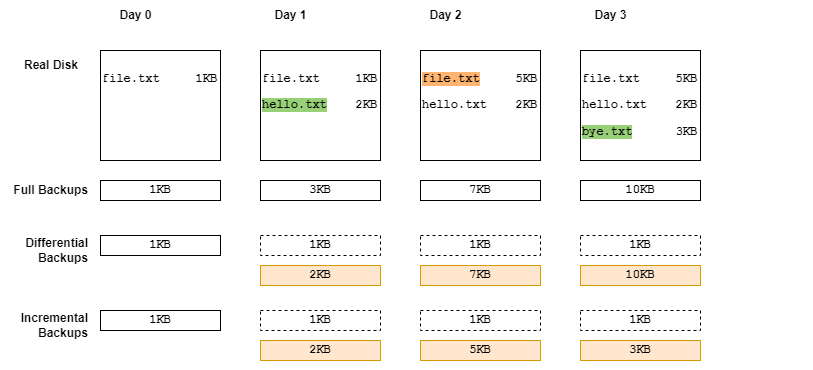

The diagram above was exported from draw.io. Its source (the exported page's mxGraphModel, read from the mxfile embedded in the PNG):
<mxGraphModel dx="981" dy="581" grid="1" gridSize="10" guides="1" tooltips="1" connect="1" arrows="1" fold="1" page="1" pageScale="1" pageWidth="1169" pageHeight="827" math="0" shadow="0">
  <root>
    <mxCell id="0" />
    <mxCell id="1" parent="0" />
    <mxCell id="lLmEkNF14cT-lp6XKakX-2" value="&lt;pre&gt;&lt;b&gt;file.txt     1KB&lt;/b&gt;&lt;/pre&gt;&lt;pre&gt;&lt;b&gt;&lt;br&gt;&lt;/b&gt;&lt;/pre&gt;&lt;pre&gt;&lt;br&gt;&lt;/pre&gt;" style="rounded=0;whiteSpace=wrap;html=1;align=left;" vertex="1" parent="1">
      <mxGeometry x="120" y="90" width="120" height="110" as="geometry" />
    </mxCell>
    <mxCell id="lLmEkNF14cT-lp6XKakX-8" value="&lt;b&gt;Day 0&lt;/b&gt;" style="text;html=1;align=center;verticalAlign=middle;resizable=0;points=[];autosize=1;strokeColor=none;fillColor=none;" vertex="1" parent="1">
      <mxGeometry x="125" y="40" width="60" height="30" as="geometry" />
    </mxCell>
    <mxCell id="lLmEkNF14cT-lp6XKakX-10" value="&lt;pre&gt;&lt;b&gt;file.txt     1KB&lt;/b&gt;&lt;/pre&gt;&lt;pre&gt;&lt;b&gt;&lt;font style=&quot;background-color: rgb(151, 208, 119);&quot;&gt;hello.txt&lt;/font&gt;&lt;font style=&quot;&quot;&gt;    2KB&lt;/font&gt;&lt;/b&gt;&lt;/pre&gt;&lt;pre&gt;&lt;b&gt;&lt;br&gt;&lt;/b&gt;&lt;/pre&gt;" style="rounded=0;whiteSpace=wrap;html=1;align=left;" vertex="1" parent="1">
      <mxGeometry x="280" y="90" width="120" height="110" as="geometry" />
    </mxCell>
    <mxCell id="lLmEkNF14cT-lp6XKakX-11" value="&lt;b&gt;Day 1&lt;/b&gt;" style="text;html=1;align=center;verticalAlign=middle;resizable=0;points=[];autosize=1;strokeColor=none;fillColor=none;" vertex="1" parent="1">
      <mxGeometry x="280" y="40" width="60" height="30" as="geometry" />
    </mxCell>
    <mxCell id="lLmEkNF14cT-lp6XKakX-12" value="&lt;pre&gt;&lt;b style=&quot;background-color: rgb(255, 181, 112);&quot;&gt;file.txt&lt;/b&gt;&lt;b style=&quot;&quot;&gt;&lt;span style=&quot;background-color: rgb(255, 255, 255);&quot;&gt;     5KB&lt;/span&gt;&lt;/b&gt;&lt;/pre&gt;&lt;pre&gt;&lt;b&gt;&lt;font style=&quot;&quot;&gt;hello.txt    2KB&lt;/font&gt;&lt;/b&gt;&lt;/pre&gt;&lt;pre&gt;&lt;b&gt;&lt;br&gt;&lt;/b&gt;&lt;/pre&gt;" style="rounded=0;whiteSpace=wrap;html=1;align=left;" vertex="1" parent="1">
      <mxGeometry x="440" y="90" width="120" height="110" as="geometry" />
    </mxCell>
    <mxCell id="lLmEkNF14cT-lp6XKakX-13" value="&lt;b&gt;Day 2&lt;/b&gt;" style="text;html=1;align=center;verticalAlign=middle;resizable=0;points=[];autosize=1;strokeColor=none;fillColor=none;" vertex="1" parent="1">
      <mxGeometry x="435" y="40" width="60" height="30" as="geometry" />
    </mxCell>
    <mxCell id="lLmEkNF14cT-lp6XKakX-14" value="&lt;pre&gt;&lt;b style=&quot;&quot;&gt;file.txt     5KB&lt;span style=&quot;white-space: pre;&quot;&gt;&#09;&lt;/span&gt;&lt;span style=&quot;white-space: pre;&quot;&gt;&#09;&lt;/span&gt;&lt;/b&gt;&lt;/pre&gt;&lt;pre&gt;&lt;b&gt;&lt;font style=&quot;&quot;&gt;hello.txt    2KB  &lt;/font&gt;&lt;/b&gt;&lt;/pre&gt;&lt;pre&gt;&lt;b style=&quot;background-color: rgb(151, 208, 119);&quot;&gt;bye.txt&lt;/b&gt;&lt;b style=&quot;&quot;&gt;      3KB &lt;/b&gt;&lt;/pre&gt;" style="rounded=0;whiteSpace=wrap;html=1;align=left;" vertex="1" parent="1">
      <mxGeometry x="600" y="90" width="120" height="110" as="geometry" />
    </mxCell>
    <mxCell id="lLmEkNF14cT-lp6XKakX-15" value="&lt;b&gt;Day 3&lt;/b&gt;" style="text;html=1;align=center;verticalAlign=middle;resizable=0;points=[];autosize=1;strokeColor=none;fillColor=none;" vertex="1" parent="1">
      <mxGeometry x="600" y="40" width="60" height="30" as="geometry" />
    </mxCell>
    <mxCell id="lLmEkNF14cT-lp6XKakX-26" value="&lt;b&gt;Full Backups&lt;/b&gt;" style="text;html=1;strokeColor=none;fillColor=none;align=right;verticalAlign=middle;whiteSpace=wrap;rounded=0;labelBackgroundColor=#FFFFFF;fontColor=#000000;" vertex="1" parent="1">
      <mxGeometry x="20" y="215" width="90" height="30" as="geometry" />
    </mxCell>
    <mxCell id="lLmEkNF14cT-lp6XKakX-27" value="&lt;b&gt;Real Disk&lt;/b&gt;" style="text;html=1;strokeColor=none;fillColor=none;align=right;verticalAlign=middle;whiteSpace=wrap;rounded=0;labelBackgroundColor=#FFFFFF;fontColor=#000000;" vertex="1" parent="1">
      <mxGeometry x="30" y="90" width="70" height="30" as="geometry" />
    </mxCell>
    <mxCell id="lLmEkNF14cT-lp6XKakX-32" value="&lt;pre&gt;&lt;b&gt;1KB&lt;/b&gt;&lt;/pre&gt;" style="rounded=0;whiteSpace=wrap;html=1;align=center;" vertex="1" parent="1">
      <mxGeometry x="120" y="220" width="120" height="20" as="geometry" />
    </mxCell>
    <mxCell id="lLmEkNF14cT-lp6XKakX-33" value="&lt;pre&gt;&lt;b&gt;3KB&lt;/b&gt;&lt;/pre&gt;" style="rounded=0;whiteSpace=wrap;html=1;align=center;" vertex="1" parent="1">
      <mxGeometry x="280" y="220" width="120" height="20" as="geometry" />
    </mxCell>
    <mxCell id="lLmEkNF14cT-lp6XKakX-34" value="&lt;pre&gt;&lt;b&gt;7KB&lt;/b&gt;&lt;/pre&gt;" style="rounded=0;whiteSpace=wrap;html=1;align=center;" vertex="1" parent="1">
      <mxGeometry x="440" y="220" width="120" height="20" as="geometry" />
    </mxCell>
    <mxCell id="lLmEkNF14cT-lp6XKakX-35" value="&lt;pre&gt;&lt;b&gt;10KB&lt;/b&gt;&lt;/pre&gt;" style="rounded=0;whiteSpace=wrap;html=1;align=center;" vertex="1" parent="1">
      <mxGeometry x="600" y="220" width="120" height="20" as="geometry" />
    </mxCell>
    <mxCell id="lLmEkNF14cT-lp6XKakX-38" value="&lt;b&gt;Differential&lt;br&gt;Backups&lt;/b&gt;" style="text;html=1;strokeColor=none;fillColor=none;align=right;verticalAlign=middle;whiteSpace=wrap;rounded=0;labelBackgroundColor=#FFFFFF;fontColor=#000000;" vertex="1" parent="1">
      <mxGeometry x="20" y="275" width="90" height="30" as="geometry" />
    </mxCell>
    <mxCell id="lLmEkNF14cT-lp6XKakX-39" value="&lt;pre&gt;&lt;b&gt;1KB&lt;/b&gt;&lt;/pre&gt;" style="rounded=0;whiteSpace=wrap;html=1;align=center;" vertex="1" parent="1">
      <mxGeometry x="120" y="275" width="120" height="20" as="geometry" />
    </mxCell>
    <mxCell id="lLmEkNF14cT-lp6XKakX-40" value="&lt;pre&gt;&lt;b&gt;1KB&lt;/b&gt;&lt;/pre&gt;" style="rounded=0;whiteSpace=wrap;html=1;align=center;dashed=1;" vertex="1" parent="1">
      <mxGeometry x="280" y="275" width="120" height="20" as="geometry" />
    </mxCell>
    <mxCell id="lLmEkNF14cT-lp6XKakX-41" value="&lt;pre&gt;&lt;b&gt;1KB&lt;/b&gt;&lt;/pre&gt;" style="rounded=0;whiteSpace=wrap;html=1;align=center;dashed=1;" vertex="1" parent="1">
      <mxGeometry x="440" y="275" width="120" height="20" as="geometry" />
    </mxCell>
    <mxCell id="lLmEkNF14cT-lp6XKakX-42" value="&lt;pre&gt;&lt;b&gt;1KB&lt;/b&gt;&lt;/pre&gt;" style="rounded=0;whiteSpace=wrap;html=1;align=center;dashed=1;" vertex="1" parent="1">
      <mxGeometry x="600" y="275" width="120" height="20" as="geometry" />
    </mxCell>
    <mxCell id="lLmEkNF14cT-lp6XKakX-43" value="&lt;pre&gt;&lt;b&gt;2KB&lt;/b&gt;&lt;/pre&gt;" style="rounded=0;whiteSpace=wrap;html=1;align=center;strokeColor=#d79b00;fillColor=#ffe6cc;" vertex="1" parent="1">
      <mxGeometry x="280" y="305" width="120" height="20" as="geometry" />
    </mxCell>
    <mxCell id="lLmEkNF14cT-lp6XKakX-44" value="&lt;pre&gt;&lt;b&gt;7KB&lt;/b&gt;&lt;/pre&gt;" style="rounded=0;whiteSpace=wrap;html=1;align=center;strokeColor=#d79b00;fillColor=#ffe6cc;" vertex="1" parent="1">
      <mxGeometry x="440" y="305" width="120" height="20" as="geometry" />
    </mxCell>
    <mxCell id="lLmEkNF14cT-lp6XKakX-45" value="&lt;pre&gt;&lt;b&gt;10KB&lt;/b&gt;&lt;/pre&gt;" style="rounded=0;whiteSpace=wrap;html=1;align=center;strokeColor=#d79b00;fillColor=#ffe6cc;" vertex="1" parent="1">
      <mxGeometry x="600" y="305" width="120" height="20" as="geometry" />
    </mxCell>
    <mxCell id="lLmEkNF14cT-lp6XKakX-46" value="&lt;b&gt;Incremental&lt;br&gt;Backups&lt;/b&gt;" style="text;html=1;strokeColor=none;fillColor=none;align=right;verticalAlign=middle;whiteSpace=wrap;rounded=0;labelBackgroundColor=#FFFFFF;fontColor=#000000;" vertex="1" parent="1">
      <mxGeometry x="20" y="350" width="90" height="30" as="geometry" />
    </mxCell>
    <mxCell id="lLmEkNF14cT-lp6XKakX-47" value="&lt;pre&gt;&lt;b&gt;1KB&lt;/b&gt;&lt;/pre&gt;" style="rounded=0;whiteSpace=wrap;html=1;align=center;" vertex="1" parent="1">
      <mxGeometry x="120" y="350" width="120" height="20" as="geometry" />
    </mxCell>
    <mxCell id="lLmEkNF14cT-lp6XKakX-48" value="&lt;pre&gt;&lt;b&gt;1KB&lt;/b&gt;&lt;/pre&gt;" style="rounded=0;whiteSpace=wrap;html=1;align=center;dashed=1;" vertex="1" parent="1">
      <mxGeometry x="280" y="350" width="120" height="20" as="geometry" />
    </mxCell>
    <mxCell id="lLmEkNF14cT-lp6XKakX-49" value="&lt;pre&gt;&lt;b&gt;1KB&lt;/b&gt;&lt;/pre&gt;" style="rounded=0;whiteSpace=wrap;html=1;align=center;dashed=1;" vertex="1" parent="1">
      <mxGeometry x="440" y="350" width="120" height="20" as="geometry" />
    </mxCell>
    <mxCell id="lLmEkNF14cT-lp6XKakX-50" value="&lt;pre&gt;&lt;b&gt;1KB&lt;/b&gt;&lt;/pre&gt;" style="rounded=0;whiteSpace=wrap;html=1;align=center;dashed=1;" vertex="1" parent="1">
      <mxGeometry x="600" y="350" width="120" height="20" as="geometry" />
    </mxCell>
    <mxCell id="lLmEkNF14cT-lp6XKakX-51" value="&lt;pre&gt;&lt;b&gt;2KB&lt;/b&gt;&lt;/pre&gt;" style="rounded=0;whiteSpace=wrap;html=1;align=center;strokeColor=#d79b00;fillColor=#ffe6cc;" vertex="1" parent="1">
      <mxGeometry x="280" y="380" width="120" height="20" as="geometry" />
    </mxCell>
    <mxCell id="lLmEkNF14cT-lp6XKakX-52" value="&lt;pre&gt;&lt;b&gt;5KB&lt;/b&gt;&lt;/pre&gt;" style="rounded=0;whiteSpace=wrap;html=1;align=center;strokeColor=#d79b00;fillColor=#ffe6cc;" vertex="1" parent="1">
      <mxGeometry x="440" y="380" width="120" height="20" as="geometry" />
    </mxCell>
    <mxCell id="lLmEkNF14cT-lp6XKakX-53" value="&lt;pre&gt;&lt;b&gt;3KB&lt;/b&gt;&lt;/pre&gt;" style="rounded=0;whiteSpace=wrap;html=1;align=center;strokeColor=#d79b00;fillColor=#ffe6cc;" vertex="1" parent="1">
      <mxGeometry x="600" y="380" width="120" height="20" as="geometry" />
    </mxCell>
  </root>
</mxGraphModel>